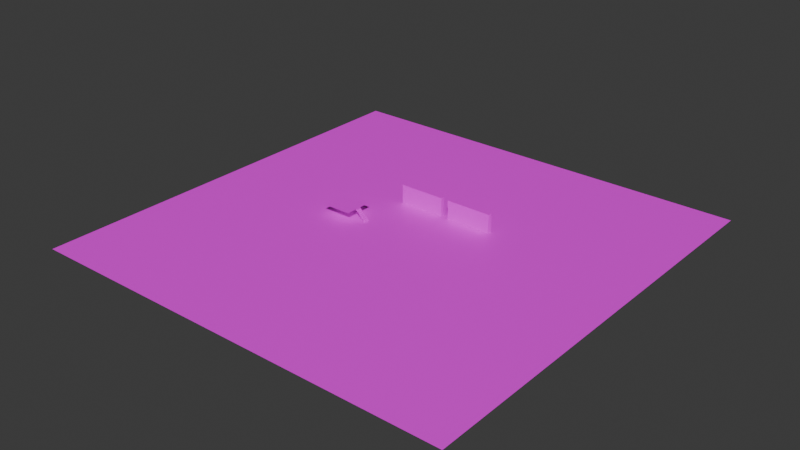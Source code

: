 # Source: StartScenePrev4.blend  (saved by Blender 4.3.32; exported with 4.5.12 LTS)
import bpy
from mathutils import Matrix  # noqa: F401  (used for matrix-valued properties, if any)

bpy.ops.wm.read_factory_settings(use_empty=True)
scene = bpy.context.scene
scene.name = 'Scene'

# ---- collections
col_collection = bpy.data.collections.new('Collection'); scene.collection.children.link(col_collection)

# ---- images (referenced by path relative to the original .blend; pixels are not part of the script)
import os
ASSET_DIR = os.environ.get("B2B_ASSET_DIR", "")  # directory of the original .blend (textures are referenced by path, not embedded)
HERE = os.path.dirname(os.path.abspath(__file__))  # packed textures are extracted next to this script under _unpacked/

def load_image(name, relpath, width, height, colorspace="sRGB"):
    """Load a texture the original file referenced (path relative to the .blend, or extracted next to this script)."""
    p = next((c for c in (os.path.join(HERE, relpath), os.path.join(ASSET_DIR, relpath)) if relpath and os.path.exists(c)), "")
    if p:
        img = bpy.data.images.load(p, check_existing=True)
        img.name = name
    else:  # same state as the original file: an image datablock whose file is absent (Cycles renders it pink)
        img = bpy.data.images.new(name, width, height)
        img.source = "FILE"
        img.filepath = "//" + (relpath or name)
    img.colorspace_settings.name = colorspace
    return img
img_ground = load_image('Ground', 'Ground.png', 1024, 1024, 'sRGB')
img_stairsimage = load_image('StairsImage', 'StairsImage.png', 1024, 1024, 'sRGB')
img_platformimage = load_image('PlatformImage', 'PlatformImage.png', 1024, 1024, 'sRGB')
img_brickwall = load_image('BrickWall', 'BrickWall.png', 1024, 1024, 'sRGB')
img_glassimage = load_image('GlassImage', 'GlassImage.png', 1024, 1024, 'sRGB')

# ---- materials (node trees are filled in below, after node groups)
mat_material_001 = bpy.data.materials.new('Material.001')
mat_material_003 = bpy.data.materials.new('Material.003')
mat_platform = bpy.data.materials.new('Platform')
mat_material_004 = bpy.data.materials.new('Material.004')
mat_glass = bpy.data.materials.new('Glass')

# ---- material node trees
mat_material_001.use_nodes = True; mat_material_001.node_tree.nodes.clear()
_N = mat_material_001.node_tree.nodes; _L = mat_material_001.node_tree.links
n0 = _N.new('ShaderNodeBsdfPrincipled'); n0.name = 'Principled BSDF'; n0.location = (10, 300)
n1 = _N.new('ShaderNodeOutputMaterial'); n1.name = 'Material Output'; n1.location = (300, 300)
n2 = _N.new('ShaderNodeTexImage'); n2.name = 'Image Texture'; n2.location = (-280, 280)
n2.image = img_ground
_L.new(n0.outputs[0], n1.inputs[0])
_L.new(n2.outputs[0], n0.inputs[0])
n1.is_active_output = True
mat_material_003.use_nodes = True; mat_material_003.node_tree.nodes.clear()
_N = mat_material_003.node_tree.nodes; _L = mat_material_003.node_tree.links
n0 = _N.new('ShaderNodeBsdfPrincipled'); n0.name = 'Principled BSDF'; n0.location = (10, 300)
n1 = _N.new('ShaderNodeOutputMaterial'); n1.name = 'Material Output'; n1.location = (300, 300)
n2 = _N.new('ShaderNodeTexImage'); n2.name = 'Image Texture'; n2.location = (-280, 280)
n2.image = img_stairsimage
_L.new(n0.outputs[0], n1.inputs[0])
_L.new(n2.outputs[0], n0.inputs[0])
n1.is_active_output = True
mat_platform.use_nodes = True; mat_platform.node_tree.nodes.clear()
_N = mat_platform.node_tree.nodes; _L = mat_platform.node_tree.links
n0 = _N.new('ShaderNodeBsdfPrincipled'); n0.name = 'Principled BSDF'; n0.location = (10, 300)
n1 = _N.new('ShaderNodeOutputMaterial'); n1.name = 'Material Output'; n1.location = (300, 300)
n2 = _N.new('ShaderNodeTexImage'); n2.name = 'Image Texture'; n2.location = (-280, 280)
n2.image = img_platformimage
_L.new(n0.outputs[0], n1.inputs[0])
_L.new(n2.outputs[0], n0.inputs[0])
n1.is_active_output = True
mat_material_004.use_nodes = True; mat_material_004.node_tree.nodes.clear()
_N = mat_material_004.node_tree.nodes; _L = mat_material_004.node_tree.links
n0 = _N.new('ShaderNodeBsdfPrincipled'); n0.name = 'Principled BSDF'; n0.location = (10, 300)
n1 = _N.new('ShaderNodeOutputMaterial'); n1.name = 'Material Output'; n1.location = (300, 300)
n2 = _N.new('ShaderNodeTexImage'); n2.name = 'Image Texture'; n2.location = (-280, 280)
n2.image = img_brickwall
_L.new(n0.outputs[0], n1.inputs[0])
_L.new(n2.outputs[0], n0.inputs[0])
n1.is_active_output = True
mat_glass.use_nodes = True; mat_glass.node_tree.nodes.clear()
_N = mat_glass.node_tree.nodes; _L = mat_glass.node_tree.links
n0 = _N.new('ShaderNodeBsdfPrincipled'); n0.name = 'Principled BSDF'; n0.location = (10, 300)
n1 = _N.new('ShaderNodeOutputMaterial'); n1.name = 'Material Output'; n1.location = (300, 300)
n2 = _N.new('ShaderNodeTexImage'); n2.name = 'Image Texture'; n2.location = (-280, 280)
n2.image = img_glassimage
_L.new(n0.outputs[0], n1.inputs[0])
_L.new(n2.outputs[0], n0.inputs[0])
n1.is_active_output = True

# ---- world
world_world = bpy.data.worlds.new('World'); scene.world = world_world
world_world.use_nodes = True; world_world.node_tree.nodes.clear()
_N = world_world.node_tree.nodes; _L = world_world.node_tree.links
n0 = _N.new('ShaderNodeOutputWorld'); n0.name = 'World Output'; n0.location = (300, 300)
n1 = _N.new('ShaderNodeBackground'); n1.name = 'Background'; n1.location = (10, 300)
n1.inputs[0].default_value = (0.05088, 0.05088, 0.05088, 1.0)
_L.new(n1.outputs[0], n0.inputs[0])
n0.is_active_output = True
world_world.color = (0.05088, 0.05088, 0.05088)
world_world.sun_shadow_jitter_overblur = 0.0

# ---- meshes
me_plane = bpy.data.meshes.new('Plane')
me_plane.from_pydata([(-1.0, -1.0, 0.0), (1.0, -1.0, 0.0), (-1.0, 1.0, 0.0), (1.0, 1.0, 0.0)], [], [(0, 1, 3, 2)])
_uv = me_plane.uv_layers.new(name='UVMap')
_uv.uv.foreach_set('vector', [0.0, 0.0, 1.0, 0.0, 1.0, 1.0, 0.0, 1.0])
me_plane.materials.append(mat_material_001)
me_plane.update()
me_cube_008 = bpy.data.meshes.new('Cube.008')
me_cube_008.from_pydata([(-1.0, -1.0, -1.0), (-1.0, -1.0, 1.0), (-1.0, 1.0, -1.0), (-1.0, 1.0, 1.0), (1.0, -1.0, -1.0), (1.0, -1.0, 1.0), (1.0, 1.0, -1.0), (1.0, 1.0, 1.0), (7.077, -1.0, -8.785), (7.077, -1.0, -6.785), (7.077, 1.0, -8.785), (7.077, 1.0, -6.785), (9.077, -1.0, -8.785), (9.077, -1.0, -6.785), (9.077, 1.0, -8.785), (9.077, 1.0, -6.785), (5.077, -1.0, -6.785), (5.077, -1.0, -4.785), (5.077, 1.0, -6.785), (5.077, 1.0, -4.785), (7.077, -1.0, -6.785), (7.077, -1.0, -4.785), (7.077, 1.0, -6.785), (7.077, 1.0, -4.785), (0.9651, -1.0, -2.838), (0.9651, -1.0, -0.838), (0.9651, 1.0, -2.838), (0.9651, 1.0, -0.838), (2.965, -1.0, -2.838), (2.965, -1.0, -0.838), (2.965, 1.0, -2.838), (2.965, 1.0, -0.838), (2.965, -1.0, -4.838), (2.965, -1.0, -2.838), (2.965, 1.0, -4.838), (2.965, 1.0, -2.838), (4.965, -1.0, -4.838), (4.965, -1.0, -2.838), (4.965, 1.0, -4.838), (4.965, 1.0, -2.838), (-5.112, -1.0, 2.947), (-5.112, -1.0, 4.947), (-5.112, 1.0, 2.947), (-5.112, 1.0, 4.947), (-3.112, -1.0, 2.947), (-3.112, -1.0, 4.947), (-3.112, 1.0, 2.947), (-3.112, 1.0, 4.947), (-7.112, -1.0, 4.947), (-7.112, -1.0, 6.947), (-7.112, 1.0, 4.947), (-7.112, 1.0, 6.947), (-5.112, -1.0, 4.947), (-5.112, -1.0, 6.947), (-5.112, 1.0, 4.947), (-5.112, 1.0, 6.947), (-3.0, -1.0, 1.0), (-3.0, -1.0, 3.0), (-3.0, 1.0, 1.0), (-3.0, 1.0, 3.0), (-1.0, -1.0, 1.0), (-1.0, -1.0, 3.0), (-1.0, 1.0, 1.0), (-1.0, 1.0, 3.0)], [], [(0, 1, 3, 2), (2, 3, 7, 6), (6, 7, 5, 4), (4, 5, 1, 0), (2, 6, 4, 0), (7, 3, 1, 5), (8, 9, 11, 10), (10, 11, 15, 14), (14, 15, 13, 12), (12, 13, 9, 8), (10, 14, 12, 8), (15, 11, 9, 13), (16, 17, 19, 18), (18, 19, 23, 22), (22, 23, 21, 20), (20, 21, 17, 16), (18, 22, 20, 16), (23, 19, 17, 21), (24, 25, 27, 26), (26, 27, 31, 30), (30, 31, 29, 28), (28, 29, 25, 24), (26, 30, 28, 24), (31, 27, 25, 29), (32, 33, 35, 34), (34, 35, 39, 38), (38, 39, 37, 36), (36, 37, 33, 32), (34, 38, 36, 32), (39, 35, 33, 37), (40, 41, 43, 42), (42, 43, 47, 46), (46, 47, 45, 44), (44, 45, 41, 40), (42, 46, 44, 40), (47, 43, 41, 45), (48, 49, 51, 50), (50, 51, 55, 54), (54, 55, 53, 52), (52, 53, 49, 48), (50, 54, 52, 48), (55, 51, 49, 53), (56, 57, 59, 58), (58, 59, 63, 62), (62, 63, 61, 60), (60, 61, 57, 56), (58, 62, 60, 56), (63, 59, 57, 61)])
_uv = me_cube_008.uv_layers.new(name='UVMap')
_uv.uv.foreach_set('vector', [0.5652, 0.2795, 0.4348, 0.2795, 0.4348, 0.1491, 0.5652, 0.1491, 0.5652, 0.4223, 0.4348, 0.4223, 0.4348, 0.292, 0.5652, 0.292, 0.1366, 0.5652, 0.006257, 0.5652, 0.006257, 0.4348, 0.1366, 0.4348, 0.2795, 0.5652, 0.1491, 0.5652, 0.1491, 0.4348, 0.2795, 0.4348, 0.4223, 0.4348, 0.4223, 0.5652, 0.292, 0.5652, 0.292, 0.4348, 0.5652, 0.4348, 0.5652, 0.5652, 0.4348, 0.5652, 0.4348, 0.4348, 0.1366, 0.708, 0.006257, 0.708, 0.006257, 0.5777, 0.1366, 0.5777, 0.9937, 0.708, 0.8634, 0.708, 0.8634, 0.5777, 0.9937, 0.5777, 0.2795, 0.708, 0.1491, 0.708, 0.1491, 0.5777, 0.2795, 0.5777, 0.8634, 0.8509, 0.8634, 0.7205, 0.9937, 0.7205, 0.9937, 0.8509, 0.8509, 0.2795, 0.7205, 0.2795, 0.7205, 0.1491, 0.8509, 0.1491, 0.8509, 0.4223, 0.7205, 0.4223, 0.7205, 0.292, 0.8509, 0.292, 0.4223, 0.708, 0.292, 0.708, 0.292, 0.5777, 0.4223, 0.5777, 0.1366, 0.9937, 0.006257, 0.9937, 0.006257, 0.8634, 0.1366, 0.8634, 0.5652, 0.708, 0.4348, 0.708, 0.4348, 0.5777, 0.5652, 0.5777, 0.2795, 0.9937, 0.1491, 0.9937, 0.1491, 0.8634, 0.2795, 0.8634, 0.8509, 0.5652, 0.7205, 0.5652, 0.7205, 0.4348, 0.8509, 0.4348, 0.8509, 0.708, 0.7205, 0.708, 0.7205, 0.5777, 0.8509, 0.5777, 0.1366, 0.1366, 0.006257, 0.1366, 0.006257, 0.006257, 0.1366, 0.006257, 0.2795, 0.1366, 0.1491, 0.1366, 0.1491, 0.006257, 0.2795, 0.006257, 0.1366, 0.2795, 0.006257, 0.2795, 0.006257, 0.1491, 0.1366, 0.1491, 0.4223, 0.1366, 0.292, 0.1366, 0.292, 0.006257, 0.4223, 0.006257, 0.1366, 0.8509, 0.006257, 0.8509, 0.006257, 0.7205, 0.1366, 0.7205, 0.2795, 0.8509, 0.1491, 0.8509, 0.1491, 0.7205, 0.2795, 0.7205, 0.708, 0.1366, 0.5777, 0.1366, 0.5777, 0.006257, 0.708, 0.006257, 0.4223, 0.2795, 0.292, 0.2795, 0.292, 0.1491, 0.4223, 0.1491, 0.708, 0.2795, 0.5777, 0.2795, 0.5777, 0.1491, 0.708, 0.1491, 0.292, 0.9937, 0.292, 0.8634, 0.4223, 0.8634, 0.4223, 0.9937, 0.4223, 0.8509, 0.292, 0.8509, 0.292, 0.7205, 0.4223, 0.7205, 0.5652, 0.8509, 0.4348, 0.8509, 0.4348, 0.7205, 0.5652, 0.7205, 0.708, 0.4223, 0.5777, 0.4223, 0.5777, 0.292, 0.708, 0.292, 0.1366, 0.4223, 0.006257, 0.4223, 0.006257, 0.292, 0.1366, 0.292, 0.708, 0.5652, 0.5777, 0.5652, 0.5777, 0.4348, 0.708, 0.4348, 0.4348, 0.9937, 0.4348, 0.8634, 0.5652, 0.8634, 0.5652, 0.9937, 0.708, 0.8509, 0.5777, 0.8509, 0.5777, 0.7205, 0.708, 0.7205, 0.8509, 0.8509, 0.7205, 0.8509, 0.7205, 0.7205, 0.8509, 0.7205, 0.708, 0.708, 0.5777, 0.708, 0.5777, 0.5777, 0.708, 0.5777, 0.708, 0.9937, 0.5777, 0.9937, 0.5777, 0.8634, 0.708, 0.8634, 0.8509, 0.1366, 0.7205, 0.1366, 0.7205, 0.006257, 0.8509, 0.006257, 0.8509, 0.9937, 0.7205, 0.9937, 0.7205, 0.8634, 0.8509, 0.8634, 0.9937, 0.1366, 0.8634, 0.1366, 0.8634, 0.006257, 0.9937, 0.006257, 0.9937, 0.2795, 0.8634, 0.2795, 0.8634, 0.1491, 0.9937, 0.1491, 0.2795, 0.4223, 0.1491, 0.4223, 0.1491, 0.292, 0.2795, 0.292, 0.8634, 0.9937, 0.8634, 0.8634, 0.9937, 0.8634, 0.9937, 0.9937, 0.4223, 0.4223, 0.292, 0.4223, 0.292, 0.292, 0.4223, 0.292, 0.5652, 0.1366, 0.4348, 0.1366, 0.4348, 0.006257, 0.5652, 0.006257, 0.9937, 0.4223, 0.8634, 0.4223, 0.8634, 0.292, 0.9937, 0.292, 0.9937, 0.5652, 0.8634, 0.5652, 0.8634, 0.4348, 0.9937, 0.4348])
me_cube_008.materials.append(mat_material_003)
me_cube_008.update()
me_plane_001 = bpy.data.meshes.new('Plane.001')
me_plane_001.from_pydata([(-1.0, -1.0, 0.0), (1.0, -1.0, 0.0), (-1.0, 1.0, 0.0), (1.0, 1.0, 0.0)], [], [(0, 1, 3, 2)])
_uv = me_plane_001.uv_layers.new(name='UVMap')
_uv.uv.foreach_set('vector', [0.0, 0.0, 1.0, 0.0, 1.0, 1.0, 0.0, 1.0])
me_plane_001.materials.append(mat_platform)
me_plane_001.update()
me_cube_009 = bpy.data.meshes.new('Cube.009')
me_cube_009.from_pydata([(-1.0, -1.0, -1.0), (-1.0, -1.0, 1.0), (-1.0, 1.0, -1.0), (-1.0, 1.0, 1.0), (1.0, -1.0, -1.0), (1.0, -1.0, 1.0), (1.0, 1.0, -1.0), (1.0, 1.0, 1.0)], [], [(0, 1, 3, 2), (2, 3, 7, 6), (6, 7, 5, 4), (4, 5, 1, 0), (2, 6, 4, 0), (7, 3, 1, 5)])
_uv = me_cube_009.uv_layers.new(name='UVMap')
_uv.uv.foreach_set('vector', [0.3314, 0.3314, 0.001976, 0.3314, 0.001976, 0.001976, 0.3314, 0.001976, 0.3314, 0.6647, 0.001976, 0.6647, 0.001976, 0.3353, 0.3314, 0.3353, 0.6647, 0.3314, 0.3353, 0.3314, 0.3353, 0.001976, 0.6647, 0.001976, 0.6647, 0.6647, 0.3353, 0.6647, 0.3353, 0.3353, 0.6647, 0.3353, 0.3314, 0.6686, 0.3314, 0.998, 0.001976, 0.998, 0.001976, 0.6686, 0.6647, 0.6686, 0.6647, 0.998, 0.3353, 0.998, 0.3353, 0.6686])
me_cube_009.materials.append(mat_material_004)
me_cube_009.update()
me_cube_010 = bpy.data.meshes.new('Cube.010')
me_cube_010.from_pydata([(-1.0, -1.0, -1.0), (-1.0, -1.0, 1.0), (-1.0, 1.0, -1.0), (-1.0, 1.0, 1.0), (1.0, -1.0, -1.0), (1.0, -1.0, 1.0), (1.0, 1.0, -1.0), (1.0, 1.0, 1.0)], [], [(0, 1, 3, 2), (2, 3, 7, 6), (6, 7, 5, 4), (4, 5, 1, 0), (2, 6, 4, 0), (7, 3, 1, 5)])
_uv = me_cube_010.uv_layers.new(name='UVMap')
_uv.uv.foreach_set('vector', [0.3314, 0.3314, 0.001976, 0.3314, 0.001976, 0.001976, 0.3314, 0.001976, 0.3314, 0.6647, 0.001976, 0.6647, 0.001976, 0.3353, 0.3314, 0.3353, 0.6647, 0.3314, 0.3353, 0.3314, 0.3353, 0.001976, 0.6647, 0.001976, 0.6647, 0.6647, 0.3353, 0.6647, 0.3353, 0.3353, 0.6647, 0.3353, 0.3314, 0.6686, 0.3314, 0.998, 0.001976, 0.998, 0.001976, 0.6686, 0.6647, 0.6686, 0.6647, 0.998, 0.3353, 0.998, 0.3353, 0.6686])
me_cube_010.materials.append(mat_glass)
me_cube_010.update()

# ---- objects
ob_plane = bpy.data.objects.new('Plane', me_plane)
ob_stairs = bpy.data.objects.new('Stairs', me_cube_008)
ob_plane_001 = bpy.data.objects.new('Plane.001', me_plane_001)
ob_cube = bpy.data.objects.new('Cube', me_cube_009)
ob_cube_001 = bpy.data.objects.new('Cube.001', me_cube_010)

# ---- transforms, parenting, visibility, modifiers, constraints
ob_plane.location = (0.0, 0.0, 0.0)
ob_plane.scale = (100.0, 100.0, 1.0)
ob_stairs.location = (-21.12, 0.0, 2.635)
ob_stairs.scale = (0.3, 1.231, 0.3)
ob_plane_001.location = (-29.97, 0.1224, 4.755)
ob_plane_001.scale = (6.777, 6.501, 1.0)
ob_cube.location = (-7.564, 24.79, 4.415)
ob_cube.scale = (10.66, 1.0, 4.353)
ob_cube_001.location = (17.13, 24.79, 4.415)
ob_cube_001.scale = (10.66, 1.0, 4.353)

# ---- collection membership
col_collection.objects.link(ob_plane)
col_collection.objects.link(ob_stairs)
col_collection.objects.link(ob_plane_001)
col_collection.objects.link(ob_cube)
col_collection.objects.link(ob_cube_001)

# ---- scene / render settings (as saved in the file)
scene.frame_start = 1; scene.frame_end = 250; scene.frame_set(1)
scene.render.engine = 'BLENDER_EEVEE_NEXT'
bpy.context.view_layer.update()

# ---- added for rendering (the .blend has no active camera and no usable light): camera, sun
cam_auto = bpy.data.cameras.new('AutoCamera')
cam_auto.lens = 50.0
cam_auto.sensor_width = 36.0
cam_auto.clip_end = 4594.9
ob_auto_camera = bpy.data.objects.new('AutoCamera', cam_auto)
scene.collection.objects.link(ob_auto_camera)
ob_auto_camera.location = (261.819, -314.183, 213.839)
ob_auto_camera.rotation_euler = (1.09748, -7.21219e-08, 0.694738)
scene.camera = ob_auto_camera
light_auto_sun = bpy.data.lights.new('AutoSun', 'SUN')
light_auto_sun.energy = 3.0
light_auto_sun.angle = 0.0523599
ob_auto_sun = bpy.data.objects.new('AutoSun', light_auto_sun)
scene.collection.objects.link(ob_auto_sun)
ob_auto_sun.rotation_euler = (0.872665, 0.174533, 0.523599)
bpy.context.view_layer.update()
